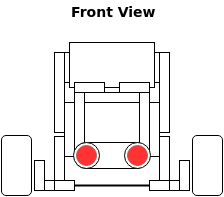

The diagram above was exported from draw.io. Its source (the exported page's mxGraphModel, read from the mxfile embedded in the PNG):
<mxGraphModel dx="1428" dy="762" grid="1" gridSize="10" guides="1" tooltips="1" connect="1" arrows="1" fold="1" page="1" pageScale="1" pageWidth="850" pageHeight="1100" background="#ffffff" math="0" shadow="0">
  <root>
    <mxCell id="0" />
    <mxCell id="1" parent="0" />
    <mxCell id="2" value="" style="whiteSpace=wrap;html=1;strokeColor=#000000;strokeWidth=1;fillColor=none;gradientColor=none;fontSize=14;" vertex="1" parent="1">
      <mxGeometry x="279" y="207" width="85" height="45" as="geometry" />
    </mxCell>
    <mxCell id="3" value="" style="whiteSpace=wrap;html=1;strokeColor=#000000;strokeWidth=1;fillColor=#FFFFFF;gradientColor=none;fontSize=14;" vertex="1" parent="1">
      <mxGeometry x="359" y="267" width="10" height="54" as="geometry" />
    </mxCell>
    <mxCell id="4" value="" style="whiteSpace=wrap;html=1;strokeColor=#000000;strokeWidth=1;fillColor=#FFFFFF;gradientColor=none;fontSize=14;" vertex="1" parent="1">
      <mxGeometry x="274" y="267" width="10" height="54" as="geometry" />
    </mxCell>
    <mxCell id="5" value="" style="whiteSpace=wrap;html=1;strokeColor=#000000;strokeWidth=1;fillColor=none;gradientColor=none;fontSize=14;" vertex="1" parent="1">
      <mxGeometry x="284" y="257" width="75" height="10" as="geometry" />
    </mxCell>
    <mxCell id="6" value="" style="whiteSpace=wrap;html=1;strokeColor=#000000;strokeWidth=1;fillColor=#FFFFFF;gradientColor=none;fontSize=14;" vertex="1" parent="1">
      <mxGeometry x="284" y="257" width="10" height="60" as="geometry" />
    </mxCell>
    <mxCell id="7" value="" style="whiteSpace=wrap;html=1;strokeColor=#000000;strokeWidth=1;fillColor=#FFFFFF;gradientColor=none;fontSize=14;" vertex="1" parent="1">
      <mxGeometry x="349" y="257" width="10" height="60" as="geometry" />
    </mxCell>
    <mxCell id="8" value="Front View" style="text;html=1;resizable=0;points=[];autosize=1;align=left;verticalAlign=top;spacingTop=-4;fontSize=14;fontStyle=1" vertex="1" parent="1">
      <mxGeometry x="279" y="166" width="60" height="20" as="geometry" />
    </mxCell>
    <mxCell id="9" value="" style="shape=delay;whiteSpace=wrap;html=1;strokeWidth=1;rotation=-180;" vertex="1" parent="1">
      <mxGeometry x="284" y="307" width="65" height="26" as="geometry" />
    </mxCell>
    <mxCell id="10" value="" style="ellipse;whiteSpace=wrap;html=1;strokeWidth=1;" vertex="1" parent="1">
      <mxGeometry x="283" y="307" width="26" height="26" as="geometry" />
    </mxCell>
    <mxCell id="11" value="" style="ellipse;whiteSpace=wrap;html=1;strokeWidth=1;plain-red;fillColor=#FF3333;gradientColor=none;strokeColor=#B85450;" vertex="1" parent="1">
      <mxGeometry x="286" y="310" width="20" height="20" as="geometry" />
    </mxCell>
    <mxCell id="12" value="" style="ellipse;whiteSpace=wrap;html=1;strokeWidth=1;" vertex="1" parent="1">
      <mxGeometry x="334" y="307" width="26" height="26" as="geometry" />
    </mxCell>
    <mxCell id="13" value="" style="ellipse;whiteSpace=wrap;html=1;strokeWidth=1;plain-red;fillColor=#FF3333;gradientColor=none;strokeColor=#B85450;" vertex="1" parent="1">
      <mxGeometry x="337" y="310" width="20" height="20" as="geometry" />
    </mxCell>
    <mxCell id="14" value="" style="whiteSpace=wrap;html=1;strokeColor=#000000;strokeWidth=1;fillColor=#ffffff;gradientColor=none;fontSize=14;" vertex="1" parent="1">
      <mxGeometry x="284" y="247" width="30" height="10" as="geometry" />
    </mxCell>
    <mxCell id="15" value="" style="whiteSpace=wrap;html=1;strokeColor=#000000;strokeWidth=1;fillColor=#ffffff;gradientColor=none;fontSize=14;" vertex="1" parent="1">
      <mxGeometry x="329" y="247" width="30" height="10" as="geometry" />
    </mxCell>
    <mxCell id="16" value="" style="whiteSpace=wrap;html=1;strokeColor=#000000;strokeWidth=1;fillColor=#FFFFFF;gradientColor=none;fontSize=14;" vertex="1" parent="1">
      <mxGeometry x="369" y="301" width="10" height="54" as="geometry" />
    </mxCell>
    <mxCell id="17" value="" style="whiteSpace=wrap;html=1;strokeColor=#000000;strokeWidth=1;fillColor=#FFFFFF;gradientColor=none;fontSize=14;" vertex="1" parent="1">
      <mxGeometry x="264" y="301" width="10" height="54" as="geometry" />
    </mxCell>
    <mxCell id="18" value="" style="line;html=1;strokeColor=#000000;strokeWidth=2;fillColor=#ffffff;gradientColor=none;fontSize=14;" vertex="1" parent="1">
      <mxGeometry x="268" y="345" width="105" height="10" as="geometry" />
    </mxCell>
    <mxCell id="19" value="" style="whiteSpace=wrap;html=1;strokeColor=#000000;strokeWidth=1;fillColor=#FFFFFF;gradientColor=none;fontSize=14;" vertex="1" parent="1">
      <mxGeometry x="264" y="345" width="20" height="10" as="geometry" />
    </mxCell>
    <mxCell id="20" value="" style="whiteSpace=wrap;html=1;strokeColor=#000000;strokeWidth=1;fillColor=#FFFFFF;gradientColor=none;fontSize=14;" vertex="1" parent="1">
      <mxGeometry x="359" y="345" width="20" height="10" as="geometry" />
    </mxCell>
    <mxCell id="21" value="" style="whiteSpace=wrap;html=1;strokeColor=#000000;strokeWidth=1;fillColor=#FFFFFF;gradientColor=none;fontSize=14;" vertex="1" parent="1">
      <mxGeometry x="254" y="345" width="10" height="10" as="geometry" />
    </mxCell>
    <mxCell id="22" value="" style="whiteSpace=wrap;html=1;strokeColor=#000000;strokeWidth=1;fillColor=#FFFFFF;gradientColor=none;fontSize=14;" vertex="1" parent="1">
      <mxGeometry x="379" y="345" width="10" height="10" as="geometry" />
    </mxCell>
    <mxCell id="23" value="" style="whiteSpace=wrap;html=1;strokeColor=#000000;strokeWidth=1;fillColor=#FFFFFF;gradientColor=none;fontSize=14;" vertex="1" parent="1">
      <mxGeometry x="244" y="325" width="10" height="30" as="geometry" />
    </mxCell>
    <mxCell id="24" value="" style="whiteSpace=wrap;html=1;strokeColor=#000000;strokeWidth=1;fillColor=#FFFFFF;gradientColor=none;fontSize=14;" vertex="1" parent="1">
      <mxGeometry x="389" y="325" width="10" height="30" as="geometry" />
    </mxCell>
    <mxCell id="25" value="" style="rounded=1;whiteSpace=wrap;html=1;strokeWidth=1;" vertex="1" parent="1">
      <mxGeometry x="211" y="300" width="30" height="60" as="geometry" />
    </mxCell>
    <mxCell id="26" value="" style="rounded=1;whiteSpace=wrap;html=1;strokeWidth=1;" vertex="1" parent="1">
      <mxGeometry x="402" y="300" width="30" height="60" as="geometry" />
    </mxCell>
    <mxCell id="27" value="" style="whiteSpace=wrap;html=1;strokeColor=#000000;strokeWidth=1;fillColor=#FFFFFF;gradientColor=none;fontSize=14;" vertex="1" parent="1">
      <mxGeometry x="264" y="217" width="10" height="80" as="geometry" />
    </mxCell>
    <mxCell id="28" value="" style="whiteSpace=wrap;html=1;strokeColor=#000000;strokeWidth=1;fillColor=#FFFFFF;gradientColor=none;fontSize=14;" vertex="1" parent="1">
      <mxGeometry x="369" y="217" width="10" height="80" as="geometry" />
    </mxCell>
    <mxCell id="29" value="" style="whiteSpace=wrap;html=1;strokeColor=#000000;strokeWidth=1;fillColor=#FFFFFF;gradientColor=none;fontSize=14;" vertex="1" parent="1">
      <mxGeometry x="274" y="217" width="5" height="30" as="geometry" />
    </mxCell>
    <mxCell id="30" value="" style="whiteSpace=wrap;html=1;strokeColor=#000000;strokeWidth=1;fillColor=#FFFFFF;gradientColor=none;fontSize=14;" vertex="1" parent="1">
      <mxGeometry x="364" y="217" width="5" height="30" as="geometry" />
    </mxCell>
  </root>
</mxGraphModel>